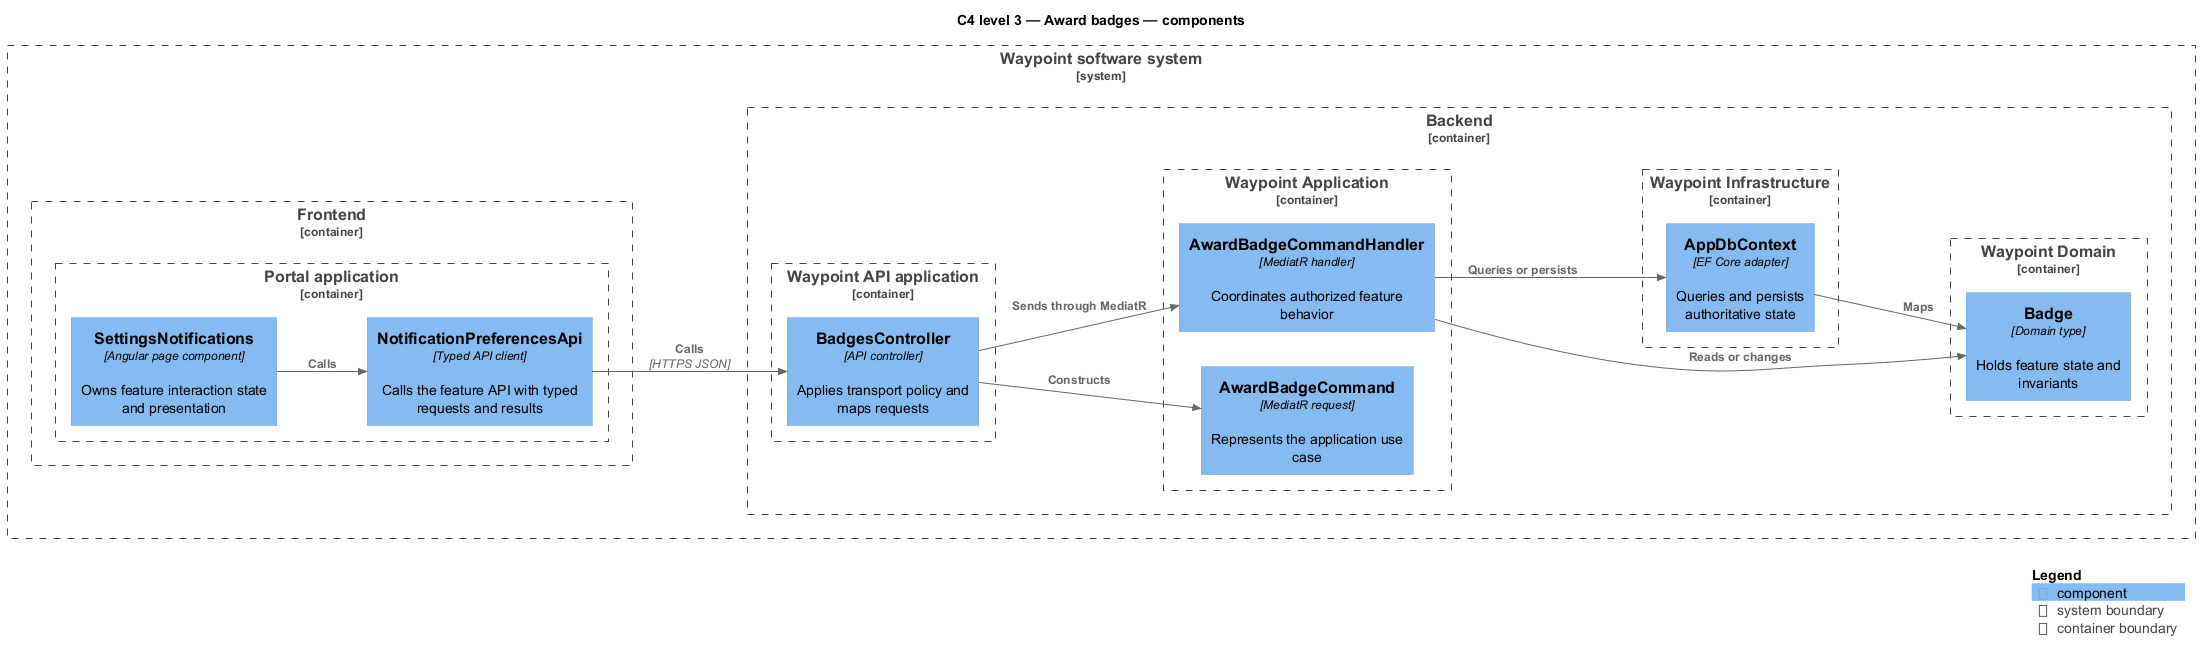

The diagram above was rendered by PlantUML. Its source (embedded in the PNG):
@startuml
!include <C4/C4_Component>
LAYOUT_LEFT_RIGHT()
title C4 level 3 — Award badges — components
System_Boundary(waypoint, "Waypoint software system") {
  Container_Boundary(frontend, "Frontend") {
    Container_Boundary(frontend_app, "Portal application") {
      Component(page, "SettingsNotifications", "Angular page component", "Owns feature interaction state and presentation")
      Component(client, "NotificationPreferencesApi", "Typed API client", "Calls the feature API with typed requests and results")
    }
  }
  Container_Boundary(backend, "Backend") {
    Container_Boundary(api_app, "Waypoint API application") {
      Component(controller, "BadgesController", "API controller", "Applies transport policy and maps requests")
    }
    Container_Boundary(application, "Waypoint Application") {
      Component(request, "AwardBadgeCommand", "MediatR request", "Represents the application use case")
      Component(handler, "AwardBadgeCommandHandler", "MediatR handler", "Coordinates authorized feature behavior")
    }
    Container_Boundary(domain, "Waypoint Domain") {
      Component(entity, "Badge", "Domain type", "Holds feature state and invariants")
    }
    Container_Boundary(infrastructure, "Waypoint Infrastructure") {
      Component(persistence, "AppDbContext", "EF Core adapter", "Queries and persists authoritative state")
    }
  }
}
Rel(page, client, "Calls")
Rel(client, controller, "Calls", "HTTPS JSON")
Rel(controller, request, "Constructs")
Rel(controller, handler, "Sends through MediatR")
Rel(handler, entity, "Reads or changes")
Rel(handler, persistence, "Queries or persists")
Rel(persistence, entity, "Maps")
SHOW_LEGEND()
@enduml